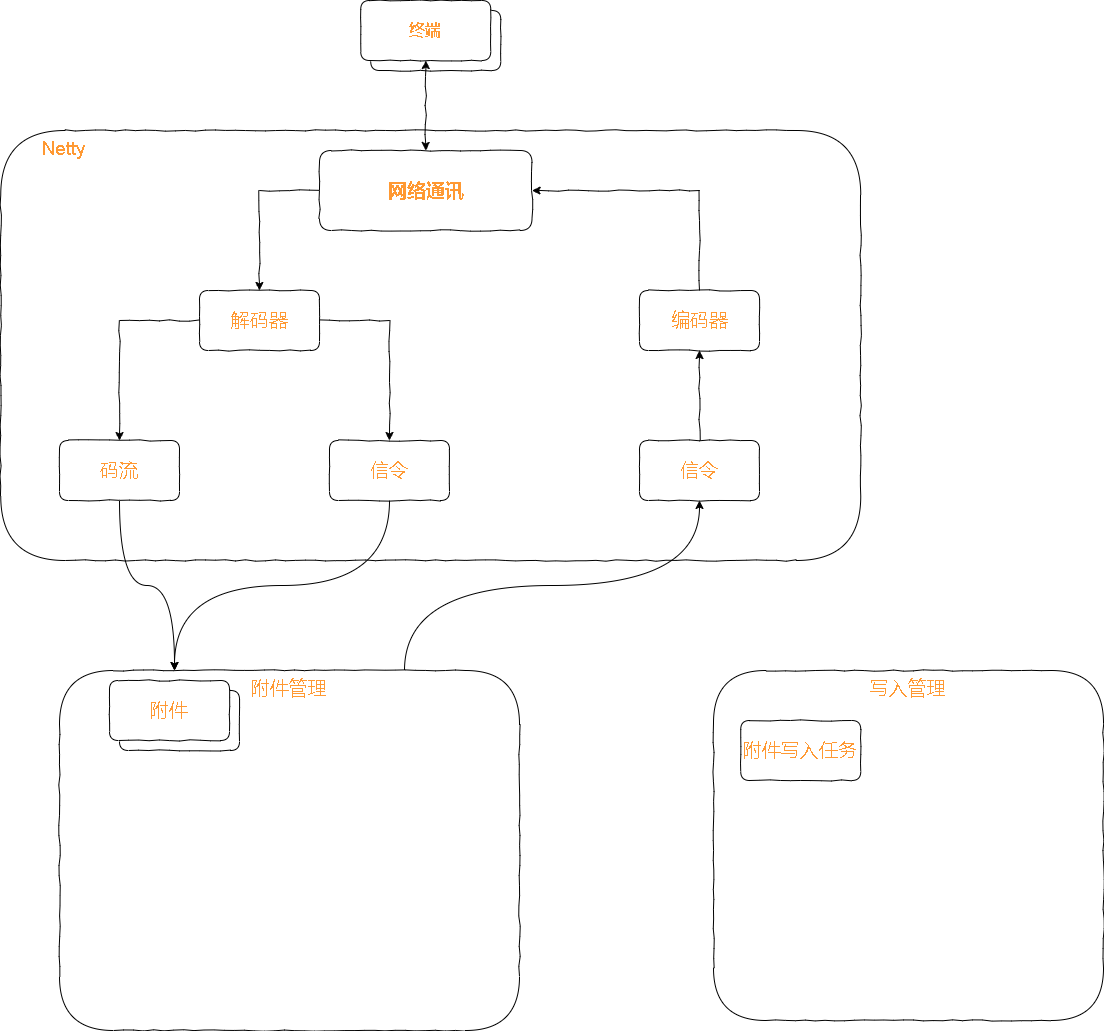

The diagram above was exported from draw.io. Its source (the exported page's mxGraphModel, read from the mxfile embedded in the PNG):
<mxGraphModel dx="2249" dy="754" grid="1" gridSize="10" guides="1" tooltips="1" connect="1" arrows="1" fold="1" page="1" pageScale="1" pageWidth="827" pageHeight="1169" math="0" shadow="0">
  <root>
    <mxCell id="0" />
    <mxCell id="1" parent="0" />
    <mxCell id="8-Wxh2h5ed2D3XFCvS8h-21" value="&amp;nbsp; &amp;nbsp; &amp;nbsp; &amp;nbsp; Netty" style="rounded=1;whiteSpace=wrap;html=1;comic=1;fontSize=19;fontColor=#FF9933;strokeColor=default;gradientColor=none;verticalAlign=top;align=left;" vertex="1" parent="1">
      <mxGeometry x="-688.75" y="230" width="860" height="430" as="geometry" />
    </mxCell>
    <mxCell id="8-Wxh2h5ed2D3XFCvS8h-20" value="写入管理" style="rounded=1;whiteSpace=wrap;html=1;comic=1;fontSize=19;fontColor=#FF9933;strokeColor=default;gradientColor=none;verticalAlign=top;" vertex="1" parent="1">
      <mxGeometry x="24" y="770" width="390" height="350" as="geometry" />
    </mxCell>
    <mxCell id="8-Wxh2h5ed2D3XFCvS8h-29" style="edgeStyle=orthogonalEdgeStyle;curved=1;rounded=0;comic=0;orthogonalLoop=1;jettySize=auto;html=1;exitX=0.75;exitY=0;exitDx=0;exitDy=0;entryX=0.5;entryY=1;entryDx=0;entryDy=0;fontSize=19;fontColor=#FF9933;startArrow=none;startFill=0;endArrow=classic;endFill=1;" edge="1" parent="1" source="8-Wxh2h5ed2D3XFCvS8h-19" target="8-Wxh2h5ed2D3XFCvS8h-22">
      <mxGeometry relative="1" as="geometry" />
    </mxCell>
    <mxCell id="8-Wxh2h5ed2D3XFCvS8h-19" value="附件管理" style="rounded=1;whiteSpace=wrap;html=1;comic=1;fontSize=19;fontColor=#FF9933;strokeColor=default;gradientColor=none;verticalAlign=top;" vertex="1" parent="1">
      <mxGeometry x="-630" y="770" width="460" height="360" as="geometry" />
    </mxCell>
    <mxCell id="8-Wxh2h5ed2D3XFCvS8h-3" value="" style="group" vertex="1" connectable="0" parent="1">
      <mxGeometry x="-328.75" y="100" width="140" height="70" as="geometry" />
    </mxCell>
    <mxCell id="0l7SIB4KCJY8bGxHpzvc-1" value="终端" style="rounded=1;whiteSpace=wrap;html=1;gradientColor=none;strokeColor=default;comic=1;" parent="8-Wxh2h5ed2D3XFCvS8h-3" vertex="1">
      <mxGeometry x="10" y="10" width="130" height="60" as="geometry" />
    </mxCell>
    <mxCell id="8-Wxh2h5ed2D3XFCvS8h-2" value="&lt;font color=&quot;#ff9933&quot; size=&quot;1&quot;&gt;&lt;b style=&quot;font-size: 16px;&quot;&gt;终端&lt;/b&gt;&lt;/font&gt;" style="rounded=1;whiteSpace=wrap;html=1;gradientColor=none;strokeColor=default;comic=1;" vertex="1" parent="8-Wxh2h5ed2D3XFCvS8h-3">
      <mxGeometry width="130" height="60" as="geometry" />
    </mxCell>
    <mxCell id="8-Wxh2h5ed2D3XFCvS8h-4" style="edgeStyle=orthogonalEdgeStyle;rounded=0;orthogonalLoop=1;jettySize=auto;html=1;exitX=0.5;exitY=1;exitDx=0;exitDy=0;fontSize=16;fontColor=#FF9933;comic=1;startArrow=classic;startFill=1;entryX=0.5;entryY=0;entryDx=0;entryDy=0;" edge="1" parent="1" source="8-Wxh2h5ed2D3XFCvS8h-2" target="8-Wxh2h5ed2D3XFCvS8h-5">
      <mxGeometry relative="1" as="geometry">
        <mxPoint x="-263.75" y="250" as="targetPoint" />
      </mxGeometry>
    </mxCell>
    <mxCell id="8-Wxh2h5ed2D3XFCvS8h-6" style="edgeStyle=orthogonalEdgeStyle;rounded=0;comic=1;orthogonalLoop=1;jettySize=auto;html=1;exitX=0;exitY=0.5;exitDx=0;exitDy=0;fontSize=19;fontColor=#FF9933;startArrow=none;startFill=0;entryX=0.5;entryY=0;entryDx=0;entryDy=0;" edge="1" parent="1" source="8-Wxh2h5ed2D3XFCvS8h-5" target="8-Wxh2h5ed2D3XFCvS8h-8">
      <mxGeometry relative="1" as="geometry">
        <mxPoint x="-408.75" y="410" as="targetPoint" />
      </mxGeometry>
    </mxCell>
    <mxCell id="8-Wxh2h5ed2D3XFCvS8h-7" style="edgeStyle=orthogonalEdgeStyle;rounded=0;comic=1;orthogonalLoop=1;jettySize=auto;html=1;exitX=1;exitY=0.5;exitDx=0;exitDy=0;fontSize=19;fontColor=#FF9933;startArrow=classic;startFill=1;entryX=0.5;entryY=0;entryDx=0;entryDy=0;endArrow=none;endFill=0;" edge="1" parent="1" source="8-Wxh2h5ed2D3XFCvS8h-5" target="8-Wxh2h5ed2D3XFCvS8h-9">
      <mxGeometry relative="1" as="geometry">
        <mxPoint x="-128.75" y="410" as="targetPoint" />
      </mxGeometry>
    </mxCell>
    <mxCell id="8-Wxh2h5ed2D3XFCvS8h-5" value="&lt;font style=&quot;font-size: 19px;&quot;&gt;&lt;b&gt;网络通讯&lt;/b&gt;&lt;/font&gt;" style="rounded=1;whiteSpace=wrap;html=1;comic=1;fontSize=16;fontColor=#FF9933;strokeColor=default;gradientColor=none;" vertex="1" parent="1">
      <mxGeometry x="-370" y="250" width="212.5" height="80" as="geometry" />
    </mxCell>
    <mxCell id="8-Wxh2h5ed2D3XFCvS8h-14" style="edgeStyle=orthogonalEdgeStyle;rounded=0;comic=1;orthogonalLoop=1;jettySize=auto;html=1;entryX=0.5;entryY=0;entryDx=0;entryDy=0;fontSize=19;fontColor=#FF9933;startArrow=none;startFill=0;endArrow=classic;endFill=1;" edge="1" parent="1" source="8-Wxh2h5ed2D3XFCvS8h-8" target="8-Wxh2h5ed2D3XFCvS8h-13">
      <mxGeometry relative="1" as="geometry" />
    </mxCell>
    <mxCell id="8-Wxh2h5ed2D3XFCvS8h-15" style="edgeStyle=orthogonalEdgeStyle;rounded=0;comic=1;orthogonalLoop=1;jettySize=auto;html=1;exitX=0;exitY=0.5;exitDx=0;exitDy=0;fontSize=19;fontColor=#FF9933;startArrow=none;startFill=0;endArrow=classic;endFill=1;" edge="1" parent="1" source="8-Wxh2h5ed2D3XFCvS8h-8" target="8-Wxh2h5ed2D3XFCvS8h-12">
      <mxGeometry relative="1" as="geometry" />
    </mxCell>
    <mxCell id="8-Wxh2h5ed2D3XFCvS8h-8" value="解码器" style="rounded=1;whiteSpace=wrap;html=1;comic=1;fontSize=19;fontColor=#FF9933;strokeColor=default;gradientColor=none;" vertex="1" parent="1">
      <mxGeometry x="-490" y="390" width="120" height="60" as="geometry" />
    </mxCell>
    <mxCell id="8-Wxh2h5ed2D3XFCvS8h-9" value="编码器" style="rounded=1;whiteSpace=wrap;html=1;comic=1;fontSize=19;fontColor=#FF9933;strokeColor=default;gradientColor=none;" vertex="1" parent="1">
      <mxGeometry x="-50" y="390" width="120" height="60" as="geometry" />
    </mxCell>
    <mxCell id="8-Wxh2h5ed2D3XFCvS8h-27" style="edgeStyle=orthogonalEdgeStyle;rounded=0;comic=0;orthogonalLoop=1;jettySize=auto;html=1;fontSize=19;fontColor=#FF9933;startArrow=none;startFill=0;endArrow=classic;endFill=1;entryX=0.25;entryY=0;entryDx=0;entryDy=0;curved=1;" edge="1" parent="1" source="8-Wxh2h5ed2D3XFCvS8h-12" target="8-Wxh2h5ed2D3XFCvS8h-19">
      <mxGeometry relative="1" as="geometry" />
    </mxCell>
    <mxCell id="8-Wxh2h5ed2D3XFCvS8h-12" value="码流" style="rounded=1;whiteSpace=wrap;html=1;comic=1;fontSize=19;fontColor=#FF9933;strokeColor=default;gradientColor=none;" vertex="1" parent="1">
      <mxGeometry x="-630" y="540" width="120" height="60" as="geometry" />
    </mxCell>
    <mxCell id="8-Wxh2h5ed2D3XFCvS8h-28" style="edgeStyle=orthogonalEdgeStyle;rounded=0;comic=1;orthogonalLoop=1;jettySize=auto;html=1;entryX=0.25;entryY=0;entryDx=0;entryDy=0;fontSize=19;fontColor=#FF9933;startArrow=none;startFill=0;endArrow=classic;endFill=1;curved=1;" edge="1" parent="1" source="8-Wxh2h5ed2D3XFCvS8h-13" target="8-Wxh2h5ed2D3XFCvS8h-19">
      <mxGeometry relative="1" as="geometry" />
    </mxCell>
    <mxCell id="8-Wxh2h5ed2D3XFCvS8h-13" value="信令" style="rounded=1;whiteSpace=wrap;html=1;comic=1;fontSize=19;fontColor=#FF9933;strokeColor=default;gradientColor=none;" vertex="1" parent="1">
      <mxGeometry x="-360" y="540" width="120" height="60" as="geometry" />
    </mxCell>
    <mxCell id="8-Wxh2h5ed2D3XFCvS8h-18" value="附件写入任务" style="rounded=1;whiteSpace=wrap;html=1;comic=1;fontSize=19;fontColor=#FF9933;strokeColor=default;gradientColor=none;" vertex="1" parent="1">
      <mxGeometry x="51.25" y="820" width="120" height="60" as="geometry" />
    </mxCell>
    <mxCell id="8-Wxh2h5ed2D3XFCvS8h-23" style="edgeStyle=orthogonalEdgeStyle;rounded=0;comic=1;orthogonalLoop=1;jettySize=auto;html=1;entryX=0.5;entryY=1;entryDx=0;entryDy=0;fontSize=19;fontColor=#FF9933;startArrow=none;startFill=0;endArrow=classic;endFill=1;" edge="1" parent="1" source="8-Wxh2h5ed2D3XFCvS8h-22" target="8-Wxh2h5ed2D3XFCvS8h-9">
      <mxGeometry relative="1" as="geometry" />
    </mxCell>
    <mxCell id="8-Wxh2h5ed2D3XFCvS8h-22" value="信令" style="rounded=1;whiteSpace=wrap;html=1;comic=1;fontSize=19;fontColor=#FF9933;strokeColor=default;gradientColor=none;" vertex="1" parent="1">
      <mxGeometry x="-50" y="540" width="120" height="60" as="geometry" />
    </mxCell>
    <mxCell id="8-Wxh2h5ed2D3XFCvS8h-26" value="" style="group" vertex="1" connectable="0" parent="1">
      <mxGeometry x="-580" y="780" width="130" height="70" as="geometry" />
    </mxCell>
    <mxCell id="8-Wxh2h5ed2D3XFCvS8h-17" value="附件" style="rounded=1;whiteSpace=wrap;html=1;comic=1;fontSize=19;fontColor=#FF9933;strokeColor=default;gradientColor=none;" vertex="1" parent="8-Wxh2h5ed2D3XFCvS8h-26">
      <mxGeometry x="10" y="10" width="120" height="60" as="geometry" />
    </mxCell>
    <mxCell id="8-Wxh2h5ed2D3XFCvS8h-25" value="附件" style="rounded=1;whiteSpace=wrap;html=1;comic=1;fontSize=19;fontColor=#FF9933;strokeColor=default;gradientColor=none;" vertex="1" parent="8-Wxh2h5ed2D3XFCvS8h-26">
      <mxGeometry width="120" height="60" as="geometry" />
    </mxCell>
  </root>
</mxGraphModel>